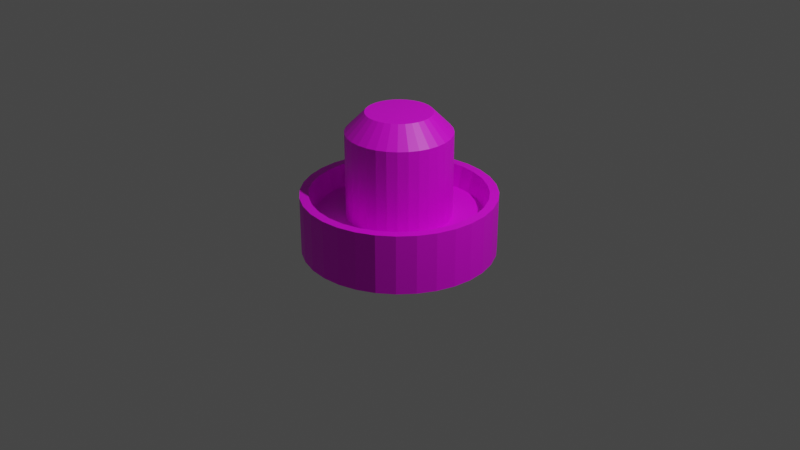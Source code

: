 # Source: paddle.blend  (saved by Blender 2.93.21; exported with 4.5.12 LTS)
import bpy
from mathutils import Matrix  # noqa: F401  (used for matrix-valued properties, if any)

bpy.ops.wm.read_factory_settings(use_empty=True)
scene = bpy.context.scene
scene.name = 'Scene'

# ---- collections
col_collection = bpy.data.collections.new('Collection'); scene.collection.children.link(col_collection)

# ---- images (referenced by path relative to the original .blend; pixels are not part of the script)
import os
ASSET_DIR = os.environ.get("B2B_ASSET_DIR", "")  # directory of the original .blend (textures are referenced by path, not embedded)
HERE = os.path.dirname(os.path.abspath(__file__))  # packed textures are extracted next to this script under _unpacked/

def load_image(name, relpath, width, height, colorspace="sRGB"):
    """Load a texture the original file referenced (path relative to the .blend, or extracted next to this script)."""
    p = next((c for c in (os.path.join(HERE, relpath), os.path.join(ASSET_DIR, relpath)) if relpath and os.path.exists(c)), "")
    if p:
        img = bpy.data.images.load(p, check_existing=True)
        img.name = name
    else:  # same state as the original file: an image datablock whose file is absent (Cycles renders it pink)
        img = bpy.data.images.new(name, width, height)
        img.source = "FILE"
        img.filepath = "//" + (relpath or name)
    img.colorspace_settings.name = colorspace
    return img
img_red_jpg = load_image('Red.jpg', 'Red.jpg', 1024, 1024, 'sRGB')

# ---- materials (node trees are filled in below, after node groups)
mat_material_001 = bpy.data.materials.new('Material.001')
mat_material_001.use_transparent_shadow = False

# ---- material node trees
mat_material_001.use_nodes = True; mat_material_001.node_tree.nodes.clear()
_N = mat_material_001.node_tree.nodes; _L = mat_material_001.node_tree.links
n0 = _N.new('ShaderNodeBsdfPrincipled'); n0.name = 'Principled BSDF'; n0.location = (10, 300)
n0.distribution = 'GGX'
n0.subsurface_method = 'BURLEY'
n0.inputs[3].default_value = 1.45
n0.inputs[27].default_value = (0.0, 0.0, 0.0, 1.0)
n0.inputs[28].default_value = 1.0
n1 = _N.new('ShaderNodeOutputMaterial'); n1.name = 'Material Output'; n1.location = (300, 300)
n2 = _N.new('ShaderNodeTexImage'); n2.name = 'Image Texture'; n2.location = (-430, 167)
n2.image = img_red_jpg
_L.new(n0.outputs[0], n1.inputs[0])
_L.new(n2.outputs[0], n0.inputs[0])
n1.is_active_output = True

# ---- world
world_world = bpy.data.worlds.new('World'); scene.world = world_world
world_world.use_nodes = True; world_world.node_tree.nodes.clear()
_N = world_world.node_tree.nodes; _L = world_world.node_tree.links
n0 = _N.new('ShaderNodeOutputWorld'); n0.name = 'World Output'; n0.location = (300, 300)
n1 = _N.new('ShaderNodeBackground'); n1.name = 'Background'; n1.location = (10, 300)
n1.inputs[0].default_value = (0.05088, 0.05088, 0.05088, 1.0)
_L.new(n1.outputs[0], n0.inputs[0])
n0.is_active_output = True
world_world.color = (0.05088, 0.05088, 0.05088)
world_world.use_sun_shadow = False
world_world.sun_shadow_jitter_overblur = 0.0

# ---- cameras
cam_camera = bpy.data.cameras.new('Camera')
cam_camera.clip_end = 100.0
cam_camera.ortho_scale = 7.314

# ---- lights
light_light = bpy.data.lights.new('Light', 'POINT')
light_light.transmission_factor = 0.0
light_light.energy = 1000.0
light_light.shadow_soft_size = 0.1
light_light.shadow_maximum_resolution = 0.006
light_light.use_absolute_resolution = True

# ---- meshes
me_cylinder_001 = bpy.data.meshes.new('Cylinder.001')
me_cylinder_001.from_pydata([(0.0, 1.0, -0.3074), (0.0, 1.0, 0.3074), (0.1951, 0.9808, -0.3074), (0.1951, 0.9808, 0.3074), (0.3827, 0.9239, -0.3074), (0.3827, 0.9239, 0.3074), (0.5556, 0.8315, -0.3074), (0.5556, 0.8315, 0.3074), (0.7071, 0.7071, -0.3074), (0.7071, 0.7071, 0.3074), (0.8315, 0.5556, -0.3074), (0.8315, 0.5556, 0.3074), (0.9239, 0.3827, -0.3074), (0.9239, 0.3827, 0.3074), (0.9808, 0.1951, -0.3074), (0.9808, 0.1951, 0.3074), (1.0, -4.371e-08, -0.3074), (1.0, -4.371e-08, 0.3074), (0.9808, -0.1951, -0.3074), (0.9808, -0.1951, 0.3074), (0.9239, -0.3827, -0.3074), (0.9239, -0.3827, 0.3074), (0.8315, -0.5556, -0.3074), (0.8315, -0.5556, 0.3074), (0.7071, -0.7071, -0.3074), (0.7071, -0.7071, 0.3074), (0.5556, -0.8315, -0.3074), (0.5556, -0.8315, 0.3074), (0.3827, -0.9239, -0.3074), (0.3827, -0.9239, 0.3074), (0.1951, -0.9808, -0.3074), (0.1951, -0.9808, 0.3074), (-8.742e-08, -1.0, -0.3074), (-8.742e-08, -1.0, 0.3074), (-0.1951, -0.9808, -0.3074), (-0.1951, -0.9808, 0.3074), (-0.3827, -0.9239, -0.3074), (-0.3827, -0.9239, 0.3074), (-0.5556, -0.8315, -0.3074), (-0.5556, -0.8315, 0.3074), (-0.7071, -0.7071, -0.3074), (-0.7071, -0.7071, 0.3074), (-0.8315, -0.5556, -0.3074), (-0.8315, -0.5556, 0.3074), (-0.9239, -0.3827, -0.3074), (-0.9239, -0.3827, 0.3074), (-0.9808, -0.1951, -0.3074), (-0.9808, -0.1951, 0.3074), (-1.0, 1.192e-08, -0.3074), (-1.0, 1.192e-08, 0.3074), (-0.9808, 0.1951, -0.3074), (-0.9808, 0.1951, 0.3074), (-0.9239, 0.3827, -0.3074), (-0.9239, 0.3827, 0.3074), (-0.8315, 0.5556, -0.3074), (-0.8315, 0.5556, 0.3074), (-0.7071, 0.7071, -0.3074), (-0.7071, 0.7071, 0.3074), (-0.5556, 0.8315, -0.3074), (-0.5556, 0.8315, 0.3074), (-0.3827, 0.9239, -0.3074), (-0.3827, 0.9239, 0.3074), (-0.1951, 0.9808, -0.3074), (-0.1951, 0.9808, 0.3074), (0.177, 0.8898, 0.3074), (1.296e-09, 0.9072, 0.3074), (0.3472, 0.8382, 0.3074), (0.504, 0.7543, 0.3074), (0.6415, 0.6415, 0.3074), (0.7543, 0.504, 0.3074), (0.8382, 0.3472, 0.3074), (0.8898, 0.177, 0.3074), (0.9072, -4.138e-08, 0.3074), (0.8898, -0.177, 0.3074), (0.8382, -0.3472, 0.3074), (0.7543, -0.504, 0.3074), (0.6415, -0.6415, 0.3074), (0.504, -0.7543, 0.3074), (0.3472, -0.8382, 0.3074), (0.177, -0.8898, 0.3074), (-7.802e-08, -0.9072, 0.3074), (-0.177, -0.8898, 0.3074), (-0.3472, -0.8382, 0.3074), (-0.504, -0.7543, 0.3074), (-0.6415, -0.6415, 0.3074), (-0.7543, -0.504, 0.3074), (-0.8382, -0.3472, 0.3074), (-0.8898, -0.177, 0.3074), (-0.9072, 9.091e-09, 0.3074), (-0.8898, 0.177, 0.3074), (-0.8382, 0.3472, 0.3074), (-0.7543, 0.504, 0.3074), (-0.6415, 0.6415, 0.3074), (-0.504, 0.7543, 0.3074), (-0.3472, 0.8382, 0.3074), (-0.177, 0.8898, 0.3074), (0.1671, 0.8402, 0.0769), (1.639e-09, 0.8566, 0.0769), (0.3278, 0.7914, 0.0769), (0.4759, 0.7123, 0.0769), (0.6057, 0.6057, 0.0769), (0.7123, 0.4759, 0.0769), (0.7914, 0.3278, 0.0769), (0.8402, 0.1671, 0.0769), (0.8566, -3.721e-08, 0.0769), (0.8402, -0.1671, 0.0769), (0.7914, -0.3278, 0.0769), (0.7123, -0.4759, 0.0769), (0.6057, -0.6057, 0.0769), (0.4759, -0.7123, 0.0769), (0.3278, -0.7914, 0.0769), (0.1671, -0.8402, 0.0769), (-7.325e-08, -0.8566, 0.0769), (-0.1671, -0.8402, 0.0769), (-0.3278, -0.7914, 0.0769), (-0.4759, -0.7123, 0.0769), (-0.6057, -0.6057, 0.0769), (-0.7123, -0.4759, 0.0769), (-0.7914, -0.3278, 0.0769), (-0.8402, -0.1671, 0.0769), (-0.8566, 1.045e-08, 0.0769), (-0.8402, 0.1671, 0.0769), (-0.7914, 0.3278, 0.0769), (-0.7123, 0.4759, 0.0769), (-0.6057, 0.6057, 0.0769), (-0.4759, 0.7123, 0.0769), (-0.3278, 0.7914, 0.0769), (-0.1671, 0.8402, 0.0769), (0.1052, 0.5289, 0.0769), (7.071e-09, 0.5392, 0.0769), (0.2063, 0.4982, 0.0769), (0.2996, 0.4483, 0.0769), (0.3813, 0.3813, 0.0769), (0.4483, 0.2996, 0.0769), (0.4982, 0.2063, 0.0769), (0.5289, 0.1052, 0.0769), (0.5392, -3.032e-08, 0.0769), (0.5289, -0.1052, 0.0769), (0.4982, -0.2063, 0.0769), (0.4483, -0.2996, 0.0769), (0.3813, -0.3813, 0.0769), (0.2996, -0.4483, 0.0769), (0.2063, -0.4982, 0.0769), (0.1052, -0.5289, 0.0769), (-4.007e-08, -0.5392, 0.0769), (-0.1052, -0.5289, 0.0769), (-0.2063, -0.4982, 0.0769), (-0.2996, -0.4483, 0.0769), (-0.3813, -0.3813, 0.0769), (-0.4483, -0.2996, 0.0769), (-0.4982, -0.2063, 0.0769), (-0.5289, -0.1052, 0.0769), (-0.5392, -3.215e-10, 0.0769), (-0.5289, 0.1052, 0.0769), (-0.4982, 0.2063, 0.0769), (-0.4483, 0.2996, 0.0769), (-0.3813, 0.3813, 0.0769), (-0.2996, 0.4483, 0.0769), (-0.2063, 0.4982, 0.0769), (-0.1052, 0.5289, 0.0769), (0.1052, 0.5289, 0.9522), (9.766e-09, 0.5392, 0.9522), (0.2063, 0.4982, 0.9522), (0.2996, 0.4483, 0.9522), (0.3813, 0.3813, 0.9522), (0.4483, 0.2996, 0.9522), (0.4982, 0.2063, 0.9522), (0.5289, 0.1052, 0.9522), (0.5392, -3.032e-08, 0.9522), (0.5289, -0.1052, 0.9522), (0.4982, -0.2063, 0.9522), (0.4483, -0.2996, 0.9522), (0.3813, -0.3813, 0.9522), (0.2996, -0.4483, 0.9522), (0.2063, -0.4982, 0.9522), (0.1052, -0.5289, 0.9522), (-3.737e-08, -0.5392, 0.9522), (-0.1052, -0.5289, 0.9522), (-0.2063, -0.4982, 0.9522), (-0.2996, -0.4483, 0.9522), (-0.3813, -0.3813, 0.9522), (-0.4483, -0.2996, 0.9522), (-0.4982, -0.2063, 0.9522), (-0.5289, -0.1052, 0.9522), (-0.5392, -3.215e-10, 0.9522), (-0.5289, 0.1052, 0.9522), (-0.4982, 0.2063, 0.9522), (-0.4483, 0.2996, 0.9522), (-0.3813, 0.3813, 0.9522), (-0.2996, 0.4483, 0.9522), (-0.2063, 0.4982, 0.9522), (-0.1052, 0.5289, 0.9522), (0.06605, 0.3321, 1.155), (2.251e-08, 0.3386, 1.155), (0.1296, 0.3128, 1.155), (0.1881, 0.2815, 1.155), (0.2394, 0.2394, 1.155), (0.2815, 0.1881, 1.155), (0.3128, 0.1296, 1.155), (0.3321, 0.06605, 1.155), (0.3386, -2.32e-08, 1.155), (0.3321, -0.06605, 1.155), (0.3128, -0.1296, 1.155), (0.2815, -0.1881, 1.155), (0.2394, -0.2394, 1.155), (0.1881, -0.2815, 1.155), (0.1296, -0.3128, 1.155), (0.06605, -0.3321, 1.155), (-7.09e-09, -0.3386, 1.155), (-0.06605, -0.3321, 1.155), (-0.1296, -0.3128, 1.155), (-0.1881, -0.2815, 1.155), (-0.2394, -0.2394, 1.155), (-0.2815, -0.1881, 1.155), (-0.3128, -0.1296, 1.155), (-0.3321, -0.06605, 1.155), (-0.3386, -4.361e-09, 1.155), (-0.3321, 0.06605, 1.155), (-0.3128, 0.1296, 1.155), (-0.2815, 0.1881, 1.155), (-0.2394, 0.2394, 1.155), (-0.1881, 0.2815, 1.155), (-0.1296, 0.3128, 1.155), (-0.06605, 0.3321, 1.155)], [], [(0, 1, 3, 2), (2, 3, 5, 4), (4, 5, 7, 6), (6, 7, 9, 8), (8, 9, 11, 10), (10, 11, 13, 12), (12, 13, 15, 14), (14, 15, 17, 16), (16, 17, 19, 18), (18, 19, 21, 20), (20, 21, 23, 22), (22, 23, 25, 24), (24, 25, 27, 26), (26, 27, 29, 28), (28, 29, 31, 30), (30, 31, 33, 32), (32, 33, 35, 34), (34, 35, 37, 36), (36, 37, 39, 38), (38, 39, 41, 40), (40, 41, 43, 42), (42, 43, 45, 44), (44, 45, 47, 46), (46, 47, 49, 48), (48, 49, 51, 50), (50, 51, 53, 52), (52, 53, 55, 54), (54, 55, 57, 56), (56, 57, 59, 58), (58, 59, 61, 60), (15, 13, 70, 71), (60, 61, 63, 62), (62, 63, 1, 0), (0, 2, 4, 6, 8, 10, 12, 14, 16, 18, 20, 22, 24, 26, 28, 30, 32, 34, 36, 38, 40, 42, 44, 46, 48, 50, 52, 54, 56, 58, 60, 62), (89, 88, 120, 121), (33, 31, 79, 80), (51, 49, 88, 89), (7, 5, 66, 67), (25, 23, 75, 76), (43, 41, 84, 85), (61, 59, 93, 94), (17, 15, 71, 72), (35, 33, 80, 81), (53, 51, 89, 90), (9, 7, 67, 68), (27, 25, 76, 77), (45, 43, 85, 86), (63, 61, 94, 95), (19, 17, 72, 73), (37, 35, 81, 82), (55, 53, 90, 91), (11, 9, 68, 69), (29, 27, 77, 78), (47, 45, 86, 87), (3, 1, 65, 64), (1, 63, 95, 65), (21, 19, 73, 74), (39, 37, 82, 83), (57, 55, 91, 92), (13, 11, 69, 70), (31, 29, 78, 79), (49, 47, 87, 88), (5, 3, 64, 66), (23, 21, 74, 75), (41, 39, 83, 84), (59, 57, 92, 93), (124, 123, 155, 156), (76, 75, 107, 108), (90, 89, 121, 122), (77, 76, 108, 109), (91, 90, 122, 123), (78, 77, 109, 110), (64, 65, 97, 96), (92, 91, 123, 124), (79, 78, 110, 111), (66, 64, 96, 98), (93, 92, 124, 125), (80, 79, 111, 112), (67, 66, 98, 99), (94, 93, 125, 126), (81, 80, 112, 113), (68, 67, 99, 100), (95, 94, 126, 127), (82, 81, 113, 114), (69, 68, 100, 101), (65, 95, 127, 97), (83, 82, 114, 115), (70, 69, 101, 102), (84, 83, 115, 116), (71, 70, 102, 103), (85, 84, 116, 117), (72, 71, 103, 104), (86, 85, 117, 118), (73, 72, 104, 105), (87, 86, 118, 119), (74, 73, 105, 106), (88, 87, 119, 120), (75, 74, 106, 107), (159, 158, 190, 191), (111, 110, 142, 143), (98, 96, 128, 130), (125, 124, 156, 157), (112, 111, 143, 144), (99, 98, 130, 131), (126, 125, 157, 158), (113, 112, 144, 145), (100, 99, 131, 132), (127, 126, 158, 159), (114, 113, 145, 146), (101, 100, 132, 133), (97, 127, 159, 129), (115, 114, 146, 147), (102, 101, 133, 134), (116, 115, 147, 148), (103, 102, 134, 135), (117, 116, 148, 149), (104, 103, 135, 136), (118, 117, 149, 150), (105, 104, 136, 137), (119, 118, 150, 151), (106, 105, 137, 138), (120, 119, 151, 152), (107, 106, 138, 139), (121, 120, 152, 153), (108, 107, 139, 140), (122, 121, 153, 154), (109, 108, 140, 141), (123, 122, 154, 155), (110, 109, 141, 142), (96, 97, 129, 128), (181, 180, 212, 213), (146, 145, 177, 178), (133, 132, 164, 165), (129, 159, 191, 161), (147, 146, 178, 179), (134, 133, 165, 166), (148, 147, 179, 180), (135, 134, 166, 167), (149, 148, 180, 181), (136, 135, 167, 168), (150, 149, 181, 182), (137, 136, 168, 169), (151, 150, 182, 183), (138, 137, 169, 170), (152, 151, 183, 184), (139, 138, 170, 171), (153, 152, 184, 185), (140, 139, 171, 172), (154, 153, 185, 186), (141, 140, 172, 173), (155, 154, 186, 187), (142, 141, 173, 174), (128, 129, 161, 160), (156, 155, 187, 188), (143, 142, 174, 175), (130, 128, 160, 162), (157, 156, 188, 189), (144, 143, 175, 176), (131, 130, 162, 163), (158, 157, 189, 190), (145, 144, 176, 177), (132, 131, 163, 164), (192, 193, 223, 222, 221, 220, 219, 218, 217, 216, 215, 214, 213, 212, 211, 210, 209, 208, 207, 206, 205, 204, 203, 202, 201, 200, 199, 198, 197, 196, 195, 194), (168, 167, 199, 200), (182, 181, 213, 214), (169, 168, 200, 201), (183, 182, 214, 215), (170, 169, 201, 202), (184, 183, 215, 216), (171, 170, 202, 203), (185, 184, 216, 217), (172, 171, 203, 204), (186, 185, 217, 218), (173, 172, 204, 205), (187, 186, 218, 219), (174, 173, 205, 206), (160, 161, 193, 192), (188, 187, 219, 220), (175, 174, 206, 207), (162, 160, 192, 194), (189, 188, 220, 221), (176, 175, 207, 208), (163, 162, 194, 195), (190, 189, 221, 222), (177, 176, 208, 209), (164, 163, 195, 196), (191, 190, 222, 223), (178, 177, 209, 210), (165, 164, 196, 197), (161, 191, 223, 193), (179, 178, 210, 211), (166, 165, 197, 198), (180, 179, 211, 212), (167, 166, 198, 199)])
_uv = me_cylinder_001.uv_layers.new(name='UVMap')
_uv.uv.foreach_set('vector', [0.8563, 0.7515, 0.8756, 0.69, 0.9005, 0.7003, 0.8696, 0.7568, 0.8696, 0.7568, 0.9005, 0.7003, 0.923, 0.7153, 0.8817, 0.7645, 0.8817, 0.7645, 0.923, 0.7153, 0.942, 0.7343, 0.8919, 0.7745, 0.8919, 0.7745, 0.942, 0.7343, 0.9569, 0.7568, 0.8999, 0.7863, 0.8999, 0.7863, 0.9569, 0.7568, 0.9672, 0.7817, 0.9054, 0.7995, 0.9054, 0.7995, 0.9672, 0.7817, 0.9723, 0.8081, 0.9082, 0.8136, 0.9082, 0.8136, 0.9723, 0.8081, 0.9723, 0.835, 0.9081, 0.8281, 0.9081, 0.8281, 0.9723, 0.835, 0.9672, 0.8614, 0.9057, 0.8423, 0.9057, 0.8423, 0.9672, 0.8614, 0.957, 0.8864, 0.9005, 0.8556, 0.9005, 0.8556, 0.957, 0.8864, 0.9421, 0.9088, 0.8928, 0.8676, 0.8928, 0.8676, 0.9421, 0.9088, 0.9231, 0.928, 0.8828, 0.8778, 0.8828, 0.8778, 0.9231, 0.928, 0.9007, 0.943, 0.871, 0.8859, 0.871, 0.8859, 0.9007, 0.943, 0.8758, 0.9533, 0.8578, 0.8914, 0.8578, 0.8914, 0.8758, 0.9533, 0.8493, 0.9585, 0.8437, 0.8943, 0.8437, 0.8943, 0.8493, 0.9585, 0.8223, 0.9585, 0.8293, 0.8943, 0.8293, 0.8943, 0.8223, 0.9585, 0.7959, 0.9533, 0.8151, 0.8918, 0.8151, 0.8918, 0.7959, 0.9533, 0.7709, 0.943, 0.8018, 0.8865, 0.8018, 0.8865, 0.7709, 0.943, 0.7485, 0.9281, 0.7898, 0.8788, 0.7898, 0.8788, 0.7485, 0.9281, 0.7294, 0.909, 0.7796, 0.8688, 0.7796, 0.8688, 0.7294, 0.909, 0.7145, 0.8865, 0.7716, 0.857, 0.7716, 0.857, 0.7145, 0.8865, 0.7043, 0.8616, 0.7661, 0.8438, 0.7661, 0.8438, 0.7043, 0.8616, 0.6991, 0.8352, 0.7633, 0.8297, 0.7633, 0.8297, 0.6991, 0.8352, 0.6991, 0.8083, 0.7634, 0.8153, 0.7634, 0.8153, 0.6991, 0.8083, 0.7043, 0.7819, 0.7658, 0.8011, 0.7658, 0.8011, 0.7043, 0.7819, 0.7145, 0.7569, 0.771, 0.7877, 0.771, 0.7877, 0.7145, 0.7569, 0.7294, 0.7345, 0.7788, 0.7757, 0.7788, 0.7757, 0.7294, 0.7345, 0.7485, 0.7154, 0.7888, 0.7655, 0.7888, 0.7655, 0.7485, 0.7154, 0.7708, 0.7004, 0.8006, 0.7574, 0.8006, 0.7574, 0.7708, 0.7004, 0.7958, 0.69, 0.8137, 0.7518, 0.8137, 0.7518, 0.7958, 0.69, 0.8222, 0.6848, 0.8277, 0.7489, 0.9498, 0.1226, 0.9633, 0.1553, 0.9473, 0.1601, 0.935, 0.1305, 0.8277, 0.7489, 0.8222, 0.6848, 0.8491, 0.6848, 0.8421, 0.749, 0.8421, 0.749, 0.8491, 0.6848, 0.8756, 0.69, 0.8563, 0.7515, 0.8563, 0.7515, 0.8696, 0.7568, 0.8817, 0.7645, 0.8919, 0.7745, 0.8999, 0.7863, 0.9054, 0.7995, 0.9082, 0.8136, 0.9081, 0.8281, 0.9057, 0.8423, 0.9005, 0.8556, 0.8928, 0.8676, 0.8828, 0.8778, 0.871, 0.8859, 0.8578, 0.8914, 0.8437, 0.8943, 0.8293, 0.8943, 0.8151, 0.8918, 0.8018, 0.8865, 0.7898, 0.8788, 0.7796, 0.8688, 0.7716, 0.857, 0.7661, 0.8438, 0.7633, 0.8297, 0.7634, 0.8153, 0.7658, 0.8011, 0.771, 0.7877, 0.7788, 0.7757, 0.7888, 0.7655, 0.8006, 0.7574, 0.8137, 0.7518, 0.8277, 0.7489, 0.8421, 0.749, 0.3758, 0.01524, 0.4007, 0.01524, 0.3981, 0.04499, 0.379, 0.04494, 0.676, 0.0681, 0.7054, 0.04843, 0.7133, 0.06321, 0.6866, 0.08105, 0.676, 0.3473, 0.651, 0.3222, 0.6639, 0.3116, 0.6866, 0.3343, 0.9633, 0.2601, 0.9498, 0.2928, 0.935, 0.2849, 0.9473, 0.2552, 0.8082, 0.02798, 0.843, 0.03489, 0.8381, 0.05092, 0.8066, 0.04465, 0.6109, 0.2254, 0.6109, 0.19, 0.6275, 0.1916, 0.6275, 0.2237, 0.843, 0.3805, 0.8082, 0.3874, 0.8066, 0.3707, 0.8381, 0.3644, 0.9301, 0.09313, 0.9498, 0.1226, 0.935, 0.1305, 0.9172, 0.1038, 0.651, 0.09313, 0.676, 0.0681, 0.6866, 0.08105, 0.6639, 0.1038, 0.7054, 0.3669, 0.676, 0.3473, 0.6866, 0.3343, 0.7133, 0.3521, 0.9702, 0.2254, 0.9633, 0.2601, 0.9473, 0.2552, 0.9536, 0.2237, 0.7729, 0.02798, 0.8082, 0.02798, 0.8066, 0.04465, 0.7745, 0.04465, 0.6178, 0.2601, 0.6109, 0.2254, 0.6275, 0.2237, 0.6338, 0.2552, 0.8757, 0.3669, 0.843, 0.3805, 0.8381, 0.3644, 0.8678, 0.3521, 0.9051, 0.0681, 0.9301, 0.09313, 0.9172, 0.1038, 0.8945, 0.08105, 0.6313, 0.1226, 0.651, 0.09313, 0.6639, 0.1038, 0.6461, 0.1305, 0.7381, 0.3805, 0.7054, 0.3669, 0.7133, 0.3521, 0.743, 0.3644, 0.9702, 0.19, 0.9702, 0.2254, 0.9536, 0.2237, 0.9536, 0.1916, 0.7381, 0.03489, 0.7729, 0.02798, 0.7745, 0.04465, 0.743, 0.05092, 0.6313, 0.2928, 0.6178, 0.2601, 0.6338, 0.2552, 0.6461, 0.2849, 0.9301, 0.3222, 0.9051, 0.3473, 0.8945, 0.3343, 0.9172, 0.3116, 0.9051, 0.3473, 0.8757, 0.3669, 0.8678, 0.3521, 0.8945, 0.3343, 0.8757, 0.04843, 0.9051, 0.0681, 0.8945, 0.08105, 0.8678, 0.06321, 0.6178, 0.1553, 0.6313, 0.1226, 0.6461, 0.1305, 0.6338, 0.1601, 0.7729, 0.3874, 0.7381, 0.3805, 0.743, 0.3644, 0.7745, 0.3707, 0.9633, 0.1553, 0.9702, 0.19, 0.9536, 0.1916, 0.9473, 0.1601, 0.7054, 0.04843, 0.7381, 0.03489, 0.743, 0.05092, 0.7133, 0.06321, 0.651, 0.3222, 0.6313, 0.2928, 0.6461, 0.2849, 0.6639, 0.3116, 0.9498, 0.2928, 0.9301, 0.3222, 0.9172, 0.3116, 0.935, 0.2849, 0.843, 0.03489, 0.8757, 0.04843, 0.8678, 0.06321, 0.8381, 0.05092, 0.6109, 0.19, 0.6178, 0.1553, 0.6338, 0.1601, 0.6275, 0.1916, 0.8082, 0.3874, 0.7729, 0.3874, 0.7745, 0.3707, 0.8066, 0.3707, 0.3268, 0.06638, 0.3427, 0.05584, 0.3596, 0.08734, 0.3495, 0.09398, 0.4689, 0.2399, 0.4481, 0.2537, 0.4338, 0.2275, 0.4497, 0.217, 0.3514, 0.0201, 0.3758, 0.01524, 0.379, 0.04494, 0.3603, 0.0486, 0.4865, 0.2223, 0.4689, 0.2399, 0.4497, 0.217, 0.4632, 0.2035, 0.3284, 0.02964, 0.3514, 0.0201, 0.3603, 0.0486, 0.3427, 0.05584, 0.5003, 0.2016, 0.4865, 0.2223, 0.4632, 0.2035, 0.4738, 0.1877, 0.2619, 0.1541, 0.2619, 0.1292, 0.2916, 0.1319, 0.2916, 0.1509, 0.3077, 0.04347, 0.3284, 0.02964, 0.3427, 0.05584, 0.3268, 0.06638, 0.5098, 0.1785, 0.5003, 0.2016, 0.4738, 0.1877, 0.4812, 0.1701, 0.2667, 0.1785, 0.2619, 0.1541, 0.2916, 0.1509, 0.2952, 0.1696, 0.2901, 0.06108, 0.3077, 0.04347, 0.3268, 0.06638, 0.3133, 0.07981, 0.5147, 0.1541, 0.5098, 0.1785, 0.4812, 0.1701, 0.4849, 0.1515, 0.2762, 0.2015, 0.2667, 0.1785, 0.2952, 0.1696, 0.3025, 0.1872, 0.2762, 0.08179, 0.2901, 0.06108, 0.3133, 0.07981, 0.3027, 0.09562, 0.5147, 0.1292, 0.5147, 0.1541, 0.4849, 0.1515, 0.485, 0.1324, 0.2901, 0.2222, 0.2762, 0.2015, 0.3025, 0.1872, 0.313, 0.2031, 0.2667, 0.1048, 0.2762, 0.08179, 0.3027, 0.09562, 0.2954, 0.1132, 0.5098, 0.1048, 0.5147, 0.1292, 0.485, 0.1324, 0.4813, 0.1137, 0.3077, 0.2399, 0.2901, 0.2222, 0.313, 0.2031, 0.3264, 0.2166, 0.2619, 0.1292, 0.2667, 0.1048, 0.2954, 0.1132, 0.2916, 0.1319, 0.5003, 0.08178, 0.5098, 0.1048, 0.4813, 0.1137, 0.4741, 0.0961, 0.3284, 0.2537, 0.3077, 0.2399, 0.3264, 0.2166, 0.3422, 0.2272, 0.4865, 0.06108, 0.5003, 0.08178, 0.4741, 0.0961, 0.4635, 0.08023, 0.3514, 0.2632, 0.3284, 0.2537, 0.3422, 0.2272, 0.3598, 0.2346, 0.4689, 0.04346, 0.4865, 0.06108, 0.4635, 0.08023, 0.4501, 0.06672, 0.3758, 0.2681, 0.3514, 0.2632, 0.3598, 0.2346, 0.3785, 0.2383, 0.4481, 0.02963, 0.4689, 0.04346, 0.4501, 0.06672, 0.4343, 0.0561, 0.4007, 0.2681, 0.3758, 0.2681, 0.3785, 0.2383, 0.3975, 0.2384, 0.4251, 0.0201, 0.4481, 0.02963, 0.4343, 0.0561, 0.4167, 0.04876, 0.4251, 0.2632, 0.4007, 0.2681, 0.3975, 0.2384, 0.4162, 0.2347, 0.4007, 0.01524, 0.4251, 0.0201, 0.4167, 0.04876, 0.3981, 0.04499, 0.4481, 0.2537, 0.4251, 0.2632, 0.4162, 0.2347, 0.4338, 0.2275, 0.1476, 0.3755, 0.1992, 0.3411, 0.3335, 0.5897, 0.3279, 0.5931, 0.4812, 0.1701, 0.4738, 0.1877, 0.4423, 0.1709, 0.447, 0.1598, 0.2952, 0.1696, 0.2916, 0.1509, 0.3271, 0.1474, 0.3294, 0.1592, 0.3133, 0.07981, 0.3268, 0.06638, 0.3495, 0.09398, 0.341, 0.1025, 0.4849, 0.1515, 0.4812, 0.1701, 0.447, 0.1598, 0.4494, 0.148, 0.3025, 0.1872, 0.2952, 0.1696, 0.3294, 0.1592, 0.334, 0.1704, 0.3027, 0.09562, 0.3133, 0.07981, 0.341, 0.1025, 0.3342, 0.1124, 0.485, 0.1324, 0.4849, 0.1515, 0.4494, 0.148, 0.4494, 0.1359, 0.313, 0.2031, 0.3025, 0.1872, 0.334, 0.1704, 0.3406, 0.1804, 0.2954, 0.1132, 0.3027, 0.09562, 0.3342, 0.1124, 0.3296, 0.1235, 0.4813, 0.1137, 0.485, 0.1324, 0.4494, 0.1359, 0.4471, 0.1241, 0.3264, 0.2166, 0.313, 0.2031, 0.3406, 0.1804, 0.3491, 0.189, 0.2916, 0.1319, 0.2954, 0.1132, 0.3296, 0.1235, 0.3272, 0.1354, 0.4741, 0.0961, 0.4813, 0.1137, 0.4471, 0.1241, 0.4426, 0.113, 0.3422, 0.2272, 0.3264, 0.2166, 0.3491, 0.189, 0.3591, 0.1957, 0.4635, 0.08023, 0.4741, 0.0961, 0.4426, 0.113, 0.4359, 0.1029, 0.3598, 0.2346, 0.3422, 0.2272, 0.3591, 0.1957, 0.3702, 0.2004, 0.4501, 0.06672, 0.4635, 0.08023, 0.4359, 0.1029, 0.4275, 0.09435, 0.3785, 0.2383, 0.3598, 0.2346, 0.3702, 0.2004, 0.382, 0.2028, 0.4343, 0.0561, 0.4501, 0.06672, 0.4275, 0.09435, 0.4175, 0.08761, 0.3975, 0.2384, 0.3785, 0.2383, 0.382, 0.2028, 0.394, 0.2028, 0.4167, 0.04876, 0.4343, 0.0561, 0.4175, 0.08761, 0.4064, 0.08295, 0.4162, 0.2347, 0.3975, 0.2384, 0.394, 0.2028, 0.4058, 0.2006, 0.3981, 0.04499, 0.4167, 0.04876, 0.4064, 0.08295, 0.3946, 0.08054, 0.4338, 0.2275, 0.4162, 0.2347, 0.4058, 0.2006, 0.417, 0.196, 0.379, 0.04494, 0.3981, 0.04499, 0.3946, 0.08054, 0.3825, 0.08049, 0.4497, 0.217, 0.4338, 0.2275, 0.417, 0.196, 0.427, 0.1894, 0.3603, 0.0486, 0.379, 0.04494, 0.3825, 0.08049, 0.3707, 0.08278, 0.4632, 0.2035, 0.4497, 0.217, 0.427, 0.1894, 0.4356, 0.1809, 0.3427, 0.05584, 0.3603, 0.0486, 0.3707, 0.08278, 0.3596, 0.08734, 0.4738, 0.1877, 0.4632, 0.2035, 0.4356, 0.1809, 0.4423, 0.1709, 0.2916, 0.1509, 0.2916, 0.1319, 0.3272, 0.1354, 0.3271, 0.1474, 0.3809, 0.6114, 0.382, 0.618, 0.3661, 0.6191, 0.3656, 0.6156, 0.651, 0.7118, 0.6273, 0.7691, 0.3774, 0.637, 0.3802, 0.631, 0.04564, 0.7118, 0.03354, 0.651, 0.3146, 0.622, 0.3157, 0.6286, 0.1038, 0.4194, 0.1476, 0.3755, 0.3279, 0.5931, 0.3231, 0.5976, 0.6631, 0.651, 0.651, 0.7118, 0.3802, 0.631, 0.3817, 0.6246, 0.06936, 0.7691, 0.04564, 0.7118, 0.3157, 0.6286, 0.318, 0.6348, 0.6631, 0.589, 0.6631, 0.651, 0.3817, 0.6246, 0.382, 0.618, 0.1038, 0.8207, 0.06936, 0.7691, 0.318, 0.6348, 0.3214, 0.6404, 0.651, 0.5282, 0.6631, 0.589, 0.382, 0.618, 0.3809, 0.6114, 0.1476, 0.8645, 0.1038, 0.8207, 0.3214, 0.6404, 0.3259, 0.6453, 0.6272, 0.4709, 0.651, 0.5282, 0.3809, 0.6114, 0.3786, 0.6052, 0.1992, 0.899, 0.1476, 0.8645, 0.3259, 0.6453, 0.3313, 0.6491, 0.5928, 0.4193, 0.6272, 0.4709, 0.3786, 0.6052, 0.3752, 0.5996, 0.2565, 0.9227, 0.1992, 0.899, 0.3313, 0.6491, 0.3373, 0.6519, 0.5489, 0.3755, 0.5928, 0.4193, 0.3752, 0.5996, 0.3707, 0.5947, 0.3173, 0.9348, 0.2565, 0.9227, 0.3373, 0.6519, 0.3437, 0.6534, 0.4974, 0.341, 0.5489, 0.3755, 0.3707, 0.5947, 0.3653, 0.5909, 0.3793, 0.9348, 0.3173, 0.9348, 0.3437, 0.6534, 0.3503, 0.6537, 0.4401, 0.3173, 0.4974, 0.341, 0.3653, 0.5909, 0.3593, 0.5881, 0.4401, 0.9227, 0.3793, 0.9348, 0.3503, 0.6537, 0.3569, 0.6527, 0.3793, 0.3052, 0.4401, 0.3173, 0.3593, 0.5881, 0.3529, 0.5866, 0.4974, 0.899, 0.4401, 0.9227, 0.3569, 0.6527, 0.3631, 0.6504, 0.06935, 0.4709, 0.1038, 0.4194, 0.3231, 0.5976, 0.3192, 0.603, 0.3173, 0.3052, 0.3793, 0.3052, 0.3529, 0.5866, 0.3463, 0.5863, 0.549, 0.8645, 0.4974, 0.899, 0.3631, 0.6504, 0.3687, 0.6469, 0.04563, 0.5282, 0.06935, 0.4709, 0.3192, 0.603, 0.3164, 0.609, 0.2565, 0.3173, 0.3173, 0.3052, 0.3463, 0.5863, 0.3397, 0.5874, 0.5928, 0.8207, 0.549, 0.8645, 0.3687, 0.6469, 0.3735, 0.6424, 0.03354, 0.589, 0.04563, 0.5282, 0.3164, 0.609, 0.3149, 0.6154, 0.1992, 0.3411, 0.2565, 0.3173, 0.3397, 0.5874, 0.3335, 0.5897, 0.6273, 0.7691, 0.5928, 0.8207, 0.3735, 0.6424, 0.3774, 0.637, 0.03354, 0.651, 0.03354, 0.589, 0.3149, 0.6154, 0.3146, 0.622, 0.333, 0.6109, 0.3351, 0.6081, 0.3376, 0.6057, 0.3406, 0.6039, 0.3439, 0.6027, 0.3474, 0.6022, 0.3509, 0.6024, 0.3542, 0.6032, 0.3574, 0.6047, 0.3602, 0.6067, 0.3626, 0.6093, 0.3644, 0.6123, 0.3656, 0.6156, 0.3661, 0.6191, 0.3659, 0.6226, 0.365, 0.6259, 0.3636, 0.6291, 0.3615, 0.632, 0.3589, 0.6343, 0.3559, 0.6361, 0.3527, 0.6373, 0.3492, 0.6378, 0.3457, 0.6377, 0.3424, 0.6368, 0.3392, 0.6353, 0.3364, 0.6333, 0.334, 0.6307, 0.3322, 0.6277, 0.3311, 0.6244, 0.3305, 0.6209, 0.3307, 0.6174, 0.3315, 0.614, 0.3259, 0.6453, 0.3214, 0.6404, 0.334, 0.6307, 0.3364, 0.6333, 0.3786, 0.6052, 0.3809, 0.6114, 0.3656, 0.6156, 0.3644, 0.6123, 0.3313, 0.6491, 0.3259, 0.6453, 0.3364, 0.6333, 0.3392, 0.6353, 0.3752, 0.5996, 0.3786, 0.6052, 0.3644, 0.6123, 0.3626, 0.6093, 0.3373, 0.6519, 0.3313, 0.6491, 0.3392, 0.6353, 0.3424, 0.6368, 0.3707, 0.5947, 0.3752, 0.5996, 0.3626, 0.6093, 0.3602, 0.6067, 0.3437, 0.6534, 0.3373, 0.6519, 0.3424, 0.6368, 0.3457, 0.6377, 0.3653, 0.5909, 0.3707, 0.5947, 0.3602, 0.6067, 0.3574, 0.6047, 0.3503, 0.6537, 0.3437, 0.6534, 0.3457, 0.6377, 0.3492, 0.6378, 0.3593, 0.5881, 0.3653, 0.5909, 0.3574, 0.6047, 0.3542, 0.6032, 0.3569, 0.6527, 0.3503, 0.6537, 0.3492, 0.6378, 0.3527, 0.6373, 0.3529, 0.5866, 0.3593, 0.5881, 0.3542, 0.6032, 0.3509, 0.6024, 0.3631, 0.6504, 0.3569, 0.6527, 0.3527, 0.6373, 0.3559, 0.6361, 0.3192, 0.603, 0.3231, 0.5976, 0.3351, 0.6081, 0.333, 0.6109, 0.3463, 0.5863, 0.3529, 0.5866, 0.3509, 0.6024, 0.3474, 0.6022, 0.3687, 0.6469, 0.3631, 0.6504, 0.3559, 0.6361, 0.3589, 0.6343, 0.3164, 0.609, 0.3192, 0.603, 0.333, 0.6109, 0.3315, 0.614, 0.3397, 0.5874, 0.3463, 0.5863, 0.3474, 0.6022, 0.3439, 0.6027, 0.3735, 0.6424, 0.3687, 0.6469, 0.3589, 0.6343, 0.3615, 0.632, 0.3149, 0.6154, 0.3164, 0.609, 0.3315, 0.614, 0.3307, 0.6174, 0.3335, 0.5897, 0.3397, 0.5874, 0.3439, 0.6027, 0.3406, 0.6039, 0.3774, 0.637, 0.3735, 0.6424, 0.3615, 0.632, 0.3636, 0.6291, 0.3146, 0.622, 0.3149, 0.6154, 0.3307, 0.6174, 0.3305, 0.6209, 0.3279, 0.5931, 0.3335, 0.5897, 0.3406, 0.6039, 0.3376, 0.6057, 0.3802, 0.631, 0.3774, 0.637, 0.3636, 0.6291, 0.365, 0.6259, 0.3157, 0.6286, 0.3146, 0.622, 0.3305, 0.6209, 0.3311, 0.6244, 0.3231, 0.5976, 0.3279, 0.5931, 0.3376, 0.6057, 0.3351, 0.6081, 0.3817, 0.6246, 0.3802, 0.631, 0.365, 0.6259, 0.3659, 0.6226, 0.318, 0.6348, 0.3157, 0.6286, 0.3311, 0.6244, 0.3322, 0.6277, 0.382, 0.618, 0.3817, 0.6246, 0.3659, 0.6226, 0.3661, 0.6191, 0.3214, 0.6404, 0.318, 0.6348, 0.3322, 0.6277, 0.334, 0.6307])
me_cylinder_001.materials.append(mat_material_001)
me_cylinder_001.use_remesh_fix_poles = True
me_cylinder_001.use_remesh_preserve_attributes = False
me_cylinder_001.update()

# ---- objects
ob_light = bpy.data.objects.new('Light', light_light)
ob_camera = bpy.data.objects.new('Camera', cam_camera)
ob_cylinder = bpy.data.objects.new('Cylinder', me_cylinder_001)

# ---- transforms, parenting, visibility, modifiers, constraints
ob_light.location = (4.076, 1.005, 5.904)
ob_light.rotation_euler = (0.6503, 0.05522, 1.866)
ob_light.lock_rotations_4d = False
ob_light.empty_display_type = 'ARROWS'
ob_light.color = (0.0, 0.0, 0.0, 0.0)
ob_light.lineart.crease_threshold = 0.0
ob_camera.location = (7.359, -6.926, 4.958)
ob_camera.rotation_euler = (1.109, 0.0, 0.8149)
ob_camera.lock_rotations_4d = False
ob_camera.empty_display_type = 'ARROWS'
ob_camera.color = (0.0, 0.0, 0.0, 0.0)
ob_camera.display_type = 'WIRE'
ob_camera.lineart.crease_threshold = 0.0
ob_cylinder.location = (0.0, 0.0, 0.0)

# ---- collection membership
col_collection.objects.link(ob_light)
col_collection.objects.link(ob_camera)
col_collection.objects.link(ob_cylinder)

# ---- scene / render settings (as saved in the file)
scene.camera = ob_camera
scene.frame_start = 1; scene.frame_end = 250; scene.frame_set(1)
scene.render.engine = 'BLENDER_EEVEE_NEXT'
scene.cycles.use_denoising = False
scene.cycles.samples = 128
scene.cycles.sampling_pattern = 'TABULATED_SOBOL'
scene.cycles.use_adaptive_sampling = False
scene.cycles.use_light_tree = False
scene.view_settings.view_transform = 'Filmic'
bpy.context.view_layer.update()
